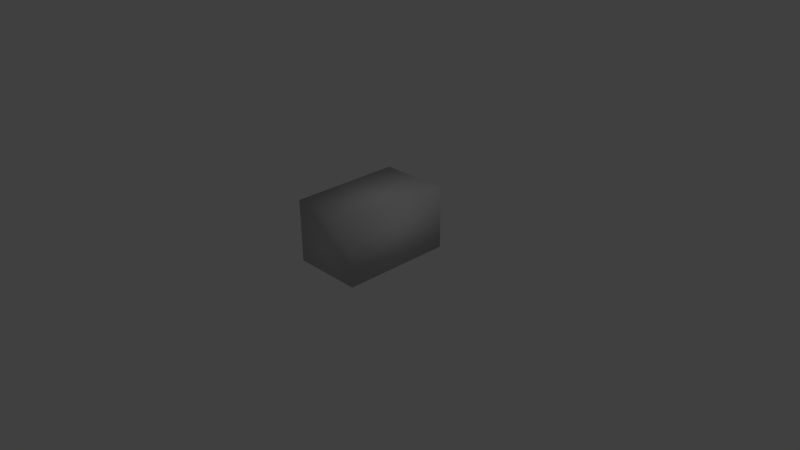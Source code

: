 # Source: GD_Ammo_22_cal.blend  (saved by Blender 2.66.1; exported with 4.5.12 LTS)
import bpy
from mathutils import Matrix  # noqa: F401  (used for matrix-valued properties, if any)

bpy.ops.wm.read_factory_settings(use_empty=True)
scene = bpy.context.scene
scene.name = 'Scene'

# ---- collections
col_collection_1 = bpy.data.collections.new('Collection 1'); scene.collection.children.link(col_collection_1)

# ---- materials (node trees are filled in below, after node groups)
mat_standardmaterial = bpy.data.materials.new('Standardmaterial')
mat_standardmaterial.alpha_threshold = 0.0
mat_standardmaterial.use_transparent_shadow = False
mat_standardmaterial.diffuse_color = (0.588, 0.588, 0.588, 1.0)
mat_standardmaterial.specular_color = (0.0, 0.0, 0.0)
mat_standardmaterial.roughness = 0.5
mat_standardmaterial.specular_intensity = 1.0
mat_standardmaterial.line_color = (0.0, 0.0, 0.0, 1.0)

# ---- material node trees

# ---- world
world_world = bpy.data.worlds.new('World'); scene.world = world_world
world_world.color = (0.05088, 0.05088, 0.05088)
world_world.use_sun_shadow = False
world_world.sun_shadow_jitter_overblur = 0.0
world_world.cycles.sampling_method = 'MANUAL'
world_world.cycles.sample_map_resolution = 256

# ---- cameras
cam_camera = bpy.data.cameras.new('Camera')
cam_camera.clip_end = 100.0
cam_camera.lens = 35.0
cam_camera.sensor_width = 32.0
cam_camera.sensor_height = 18.0
cam_camera.ortho_scale = 7.314
cam_camera.dof.focus_distance = 0.0
cam_camera.dof.aperture_fstop = 128.0

# ---- lights
light_lamp = bpy.data.lights.new('Lamp', 'POINT')
light_lamp.transmission_factor = 0.0
light_lamp.cutoff_distance = 30.0
light_lamp.energy = 100.0
light_lamp.shadow_buffer_clip_start = 1.001
light_lamp.shadow_soft_size = 0.1
light_lamp.shadow_maximum_resolution = 0.006
light_lamp.use_absolute_resolution = True
light_lamp.cycles.use_multiple_importance_sampling = False

# ---- meshes
me_object001 = bpy.data.meshes.new('Object001')
me_object001.from_pydata([(-0.5006, 0.0, -0.754), (0.4535, 0.0, -0.754), (0.4535, 0.0, 0.75), (-0.5006, 0.0, 0.75), (0.4535, 0.846, 0.75), (-0.5006, 0.846, 0.75), (-0.5006, 0.846, -0.754), (0.4535, 0.846, -0.754)], [], [(0, 1, 2, 3), (2, 4, 5, 3), (1, 0, 6, 7), (4, 7, 6, 5), (1, 7, 4, 2), (0, 3, 5, 6)])
me_object001.polygons.foreach_set('use_smooth', [True] * 6)
_k = set([(0, 1), (0, 3), (0, 6), (1, 2), (1, 7), (2, 3), (2, 4), (3, 5), (4, 5), (4, 7), (5, 6), (6, 7)])
me_object001.attributes.new('sharp_edge', 'BOOLEAN', 'EDGE').data.foreach_set('value', [ (min(e.vertices), max(e.vertices)) in _k for e in me_object001.edges])
_uv = me_object001.uv_layers.new(name='UVMap')
_uv.uv.foreach_set('vector', [0.2775, 0.7055, 0.2775, 0.5708, 0.0023, 0.5708, 0.0023, 0.7055, 0.0034, 0.5682, 0.0034, 0.7054, 0.2781, 0.7054, 0.2781, 0.5682, 0.1295, 0.5735, 0.0048, 0.5735, 0.0048, 0.7082, 0.1295, 0.7082, 0.0023, 0.5648, 0.2795, 0.5648, 0.2795, 0.7049, 0.0023, 0.7049, 0.2788, 0.5629, 0.2788, 0.7071, 0.0056, 0.7071, 0.0056, 0.5629, 0.2789, 0.5678, 0.0016, 0.5678, 0.0016, 0.7066, 0.2789, 0.7066])
me_object001.materials.append(mat_standardmaterial)
me_object001.use_remesh_preserve_volume = False
me_object001.use_remesh_preserve_attributes = False
me_object001.use_mirror_vertex_groups = False
me_object001.update()

# ---- objects
ob_object001 = bpy.data.objects.new('Object001', me_object001)
ob_lamp = bpy.data.objects.new('Lamp', light_lamp)
ob_camera = bpy.data.objects.new('Camera', cam_camera)

# ---- transforms, parenting, visibility, modifiers, constraints
ob_object001.location = (0.0, 0.0, 0.0)
ob_object001.rotation_euler = (1.571, -0.0, 0.0)
ob_object001.lineart.crease_threshold = 0.0
ob_lamp.location = (4.076, 1.005, 5.904)
ob_lamp.rotation_euler = (0.6503, 0.05522, 1.866)
ob_lamp.lock_rotations_4d = False
ob_lamp.empty_display_type = 'ARROWS'
ob_lamp.color = (0.0, 0.0, 0.0, 0.0)
ob_lamp.lineart.crease_threshold = 0.0
ob_camera.location = (7.481, -6.508, 5.344)
ob_camera.rotation_euler = (1.109, 0.01082, 0.8149)
ob_camera.lock_rotations_4d = False
ob_camera.empty_display_type = 'ARROWS'
ob_camera.color = (0.0, 0.0, 0.0, 0.0)
ob_camera.display_type = 'WIRE'
ob_camera.lineart.crease_threshold = 0.0

# ---- collection membership
col_collection_1.objects.link(ob_object001)
col_collection_1.objects.link(ob_lamp)
col_collection_1.objects.link(ob_camera)

# ---- scene / render settings (as saved in the file)
scene.camera = ob_camera
scene.frame_start = 1; scene.frame_end = 250; scene.frame_set(1)
scene.render.engine = 'BLENDER_EEVEE_NEXT'
scene.render.image_settings.color_mode = 'RGB'
scene.render.image_settings.compression = 90
scene.render.resolution_percentage = 50
scene.render.dither_intensity = 0.0
scene.render.bake_margin = 2
scene.cycles.use_denoising = False
scene.cycles.samples = 10
scene.cycles.sampling_pattern = 'TABULATED_SOBOL'
scene.cycles.light_sampling_threshold = 0.0
scene.cycles.use_adaptive_sampling = False
scene.cycles.use_light_tree = False
scene.cycles.blur_glossy = 0.0
scene.cycles.volume_bounces = 1
scene.cycles.pixel_filter_type = 'GAUSSIAN'
scene.cycles.sample_clamp_indirect = 0.0
scene.view_settings.view_transform = 'Standard'
bpy.context.view_layer.update()
